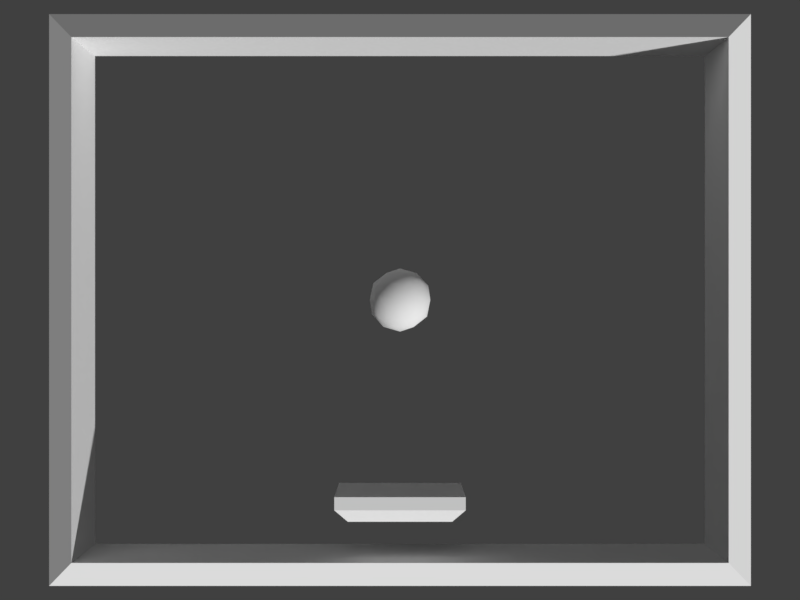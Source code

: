 # Source: paddle-ball.blend  (saved by Blender 2.79.0; exported with 4.5.12 LTS)
import bpy
from mathutils import Matrix  # noqa: F401  (used for matrix-valued properties, if any)

bpy.ops.wm.read_factory_settings(use_empty=True)
scene = bpy.context.scene
scene.name = 'Scene'

# ---- collections
col_collection_1 = bpy.data.collections.new('Collection 1'); scene.collection.children.link(col_collection_1)

# ---- materials (node trees are filled in below, after node groups)
mat_material = bpy.data.materials.new('Material')
mat_material.alpha_threshold = 0.0
mat_material.use_transparent_shadow = False
mat_material.roughness = 0.5
mat_material.line_color = (0.0, 0.0, 0.0, 1.0)

# ---- material node trees

# ---- world
world_world = bpy.data.worlds.new('World'); scene.world = world_world
world_world.color = (0.05088, 0.05088, 0.05088)
world_world.use_sun_shadow = False
world_world.sun_shadow_jitter_overblur = 0.0
world_world.cycles.sampling_method = 'MANUAL'

# ---- cameras
cam_camera = bpy.data.cameras.new('Camera')
cam_camera.sensor_fit = 'VERTICAL'
cam_camera.clip_end = 100.0
cam_camera.lens = 90.0
cam_camera.sensor_width = 32.0
cam_camera.sensor_height = 32.0
cam_camera.display_size = 2.0
cam_camera.dof.focus_distance = 0.0
cam_camera.dof.aperture_fstop = 128.0
cam_camera.dof.aperture_blades = 6

# ---- meshes
me_frame = bpy.data.meshes.new('Frame')
me_frame.from_pydata([(-5.0, -4.0, 1.0), (-5.0, 4.0, 1.0), (-5.0, -4.0, -1.0), (-5.0, 4.0, -1.0), (5.0, -4.0, 1.0), (5.0, 4.0, 1.0), (5.0, -4.0, -1.0), (5.0, 4.0, -1.0), (-5.4, -4.4, -0.7), (-5.4, -4.4, 0.7), (-5.4, 4.4, 0.7), (-5.4, 4.4, -0.7), (5.4, -4.4, -0.7), (5.4, 4.4, -0.7), (5.4, -4.4, 0.7), (5.4, 4.4, 0.7)], [], [(0, 2, 3, 1), (9, 10, 11, 8), (6, 4, 5, 7), (12, 13, 15, 14), (2, 0, 4, 6), (7, 5, 1, 3), (8, 12, 14, 9), (13, 11, 10, 15), (3, 2, 8, 11), (0, 1, 10, 9), (4, 0, 9, 14), (6, 7, 13, 12), (2, 6, 12, 8), (1, 5, 15, 10), (5, 4, 14, 15), (7, 3, 11, 13)])
_ca = me_frame.color_attributes.new('Col', 'BYTE_COLOR', 'CORNER')
_ca.data.foreach_set('color', [0.1845, 0.1845, 0.1845, 1.0, 0.1845, 0.1845, 0.1845, 1.0, 0.1845, 0.1845, 0.1845, 1.0, 0.1845, 0.1845, 0.1845, 1.0, 0.1845, 0.1845, 0.1845, 1.0, 0.1845, 0.1845, 0.1845, 1.0, 0.1845, 0.1845, 0.1845, 1.0, 0.1845, 0.1845, 0.1845, 1.0, 0.1845, 0.1845, 0.1845, 1.0, 0.1845, 0.1845, 0.1845, 1.0, 0.1845, 0.1845, 0.1845, 1.0, 0.1845, 0.1845, 0.1845, 1.0, 0.1845, 0.1845, 0.1845, 1.0, 0.1845, 0.1845, 0.1845, 1.0, 0.1845, 0.1845, 0.1845, 1.0, 0.1845, 0.1845, 0.1845, 1.0, 0.1845, 0.1845, 0.1845, 1.0, 0.1845, 0.1845, 0.1845, 1.0, 0.1845, 0.1845, 0.1845, 1.0, 0.1845, 0.1845, 0.1845, 1.0, 0.1845, 0.1845, 0.1845, 1.0, 0.1845, 0.1845, 0.1845, 1.0, 0.1845, 0.1845, 0.1845, 1.0, 0.1845, 0.1845, 0.1845, 1.0, 0.1845, 0.1845, 0.1845, 1.0, 0.1845, 0.1845, 0.1845, 1.0, 0.1845, 0.1845, 0.1845, 1.0, 0.1845, 0.1845, 0.1845, 1.0, 0.1845, 0.1845, 0.1845, 1.0, 0.1845, 0.1845, 0.1845, 1.0, 0.1845, 0.1845, 0.1845, 1.0, 0.1845, 0.1845, 0.1845, 1.0, 0.1845, 0.1845, 0.1845, 1.0, 0.1845, 0.1845, 0.1845, 1.0, 0.1845, 0.1845, 0.1845, 1.0, 0.1845, 0.1845, 0.1845, 1.0, 0.1845, 0.1845, 0.1845, 1.0, 0.1845, 0.1845, 0.1845, 1.0, 0.1845, 0.1845, 0.1845, 1.0, 0.1845, 0.1845, 0.1845, 1.0, 0.1845, 0.1845, 0.1845, 1.0, 0.1845, 0.1845, 0.1845, 1.0, 0.1845, 0.1845, 0.1845, 1.0, 0.1845, 0.1845, 0.1845, 1.0, 0.1845, 0.1845, 0.1845, 1.0, 0.1845, 0.1845, 0.1845, 1.0, 0.1845, 0.1845, 0.1845, 1.0, 0.1845, 0.1845, 0.1845, 1.0, 0.1845, 0.1845, 0.1845, 1.0, 0.1845, 0.1845, 0.1845, 1.0, 0.1845, 0.1845, 0.1845, 1.0, 0.1845, 0.1845, 0.1845, 1.0, 0.1845, 0.1845, 0.1845, 1.0, 0.1845, 0.1845, 0.1845, 1.0, 0.1845, 0.1845, 0.1845, 1.0, 0.1845, 0.1845, 0.1845, 1.0, 0.1845, 0.1845, 0.1845, 1.0, 0.1845, 0.1845, 0.1845, 1.0, 0.1845, 0.1845, 0.1845, 1.0, 0.1845, 0.1845, 0.1845, 1.0, 0.1845, 0.1845, 0.1845, 1.0, 0.1845, 0.1845, 0.1845, 1.0, 0.1845, 0.1845, 0.1845, 1.0, 0.1845, 0.1845, 0.1845, 1.0])
me_frame.use_remesh_preserve_volume = False
me_frame.use_remesh_preserve_attributes = False
me_frame.use_mirror_vertex_groups = False
me_frame.update()
me_ball = bpy.data.meshes.new('Ball')
me_ball.from_pydata([(-7.096e-10, -0.5, -2.98e-08), (0.3618, -0.2236, 0.2629), (-0.1382, -0.2236, 0.4253), (-0.4472, -0.2236, -1.49e-08), (-0.1382, -0.2236, -0.4253), (0.3618, -0.2236, -0.2629), (0.1382, 0.2236, 0.4253), (-0.3618, 0.2236, 0.2629), (-0.3618, 0.2236, -0.2629), (0.1382, 0.2236, -0.4253), (0.4472, 0.2236, 1.49e-08), (-7.096e-10, 0.5, 2.98e-08), (-0.08123, -0.4253, 0.25), (0.2127, -0.4253, 0.1545), (0.1314, -0.2629, 0.4045), (0.4253, -0.2629, -2.98e-08), (0.2127, -0.4253, -0.1545), (-0.2629, -0.4253, -2.98e-08), (-0.3441, -0.2629, 0.25), (-0.08123, -0.4253, -0.25), (-0.3441, -0.2629, -0.25), (0.1314, -0.2629, -0.4045), (0.4755, -1.49e-08, 0.1545), (0.4755, 1.49e-08, -0.1545), (-7.096e-10, -2.98e-08, 0.5), (0.2939, -2.98e-08, 0.4045), (-0.4755, -1.49e-08, 0.1545), (-0.2939, -2.98e-08, 0.4045), (-0.2939, 2.98e-08, -0.4045), (-0.4755, 1.49e-08, -0.1545), (0.2939, 2.98e-08, -0.4045), (-7.096e-10, 2.98e-08, -0.5), (0.3441, 0.2629, 0.25), (-0.1314, 0.2629, 0.4045), (-0.4253, 0.2629, 2.98e-08), (-0.1314, 0.2629, -0.4045), (0.3441, 0.2629, -0.25), (0.08123, 0.4253, 0.25), (0.2629, 0.4253, 2.98e-08), (-0.2127, 0.4253, 0.1545), (-0.2127, 0.4253, -0.1545), (0.08123, 0.4253, -0.25)], [], [(0, 13, 12), (1, 13, 15), (0, 12, 17), (0, 17, 19), (0, 19, 16), (1, 15, 22), (2, 14, 24), (3, 18, 26), (4, 20, 28), (5, 21, 30), (1, 22, 25), (2, 24, 27), (3, 26, 29), (4, 28, 31), (5, 30, 23), (6, 32, 37), (7, 33, 39), (8, 34, 40), (9, 35, 41), (10, 36, 38), (38, 41, 11), (38, 36, 41), (36, 9, 41), (41, 40, 11), (41, 35, 40), (35, 8, 40), (40, 39, 11), (40, 34, 39), (34, 7, 39), (39, 37, 11), (39, 33, 37), (33, 6, 37), (37, 38, 11), (37, 32, 38), (32, 10, 38), (23, 36, 10), (23, 30, 36), (30, 9, 36), (31, 35, 9), (31, 28, 35), (28, 8, 35), (29, 34, 8), (29, 26, 34), (26, 7, 34), (27, 33, 7), (27, 24, 33), (24, 6, 33), (25, 32, 6), (25, 22, 32), (22, 10, 32), (30, 31, 9), (30, 21, 31), (21, 4, 31), (28, 29, 8), (28, 20, 29), (20, 3, 29), (26, 27, 7), (26, 18, 27), (18, 2, 27), (24, 25, 6), (24, 14, 25), (14, 1, 25), (22, 23, 10), (22, 15, 23), (15, 5, 23), (16, 21, 5), (16, 19, 21), (19, 4, 21), (19, 20, 4), (19, 17, 20), (17, 3, 20), (17, 18, 3), (17, 12, 18), (12, 2, 18), (15, 16, 5), (15, 13, 16), (13, 0, 16), (12, 14, 2), (12, 13, 14), (13, 1, 14)])
me_ball.polygons.foreach_set('use_smooth', [True] * 80)
_ca = me_ball.color_attributes.new('Col', 'BYTE_COLOR', 'CORNER')
_ca.data.foreach_set('color', [1.0, 1.0, 1.0, 1.0, 1.0, 1.0, 1.0, 1.0, 1.0, 1.0, 1.0, 1.0, 0.3564, 0.02624, 0.3663, 1.0, 0.3564, 0.02624, 0.3663, 1.0, 0.3564, 0.02624, 0.3663, 1.0, 0.3663, 0.1022, 0.04519, 1.0, 0.3663, 0.1022, 0.04519, 1.0, 0.3663, 0.1022, 0.04519, 1.0, 1.0, 1.0, 1.0, 1.0, 1.0, 1.0, 1.0, 1.0, 1.0, 1.0, 1.0, 1.0, 0.3663, 0.1022, 0.04519, 1.0, 0.3663, 0.1022, 0.04519, 1.0, 0.3663, 0.1022, 0.04519, 1.0, 0.3564, 0.02624, 0.3663, 1.0, 0.3564, 0.02624, 0.3663, 1.0, 0.3564, 0.02624, 0.3663, 1.0, 1.0, 1.0, 1.0, 1.0, 1.0, 1.0, 1.0, 1.0, 1.0, 1.0, 1.0, 1.0, 1.0, 1.0, 1.0, 1.0, 1.0, 1.0, 1.0, 1.0, 1.0, 1.0, 1.0, 1.0, 1.0, 1.0, 1.0, 1.0, 1.0, 1.0, 1.0, 1.0, 1.0, 1.0, 1.0, 1.0, 0.3663, 0.1022, 0.04519, 1.0, 0.3663, 0.1022, 0.04519, 1.0, 0.3663, 0.1022, 0.04519, 1.0, 0.3564, 0.02624, 0.3663, 1.0, 0.3564, 0.02624, 0.3663, 1.0, 0.3564, 0.02624, 0.3663, 1.0, 0.3663, 0.1022, 0.04519, 1.0, 0.3663, 0.1022, 0.04519, 1.0, 0.3663, 0.1022, 0.04519, 1.0, 1.0, 1.0, 1.0, 1.0, 1.0, 1.0, 1.0, 1.0, 1.0, 1.0, 1.0, 1.0, 1.0, 1.0, 1.0, 1.0, 1.0, 1.0, 1.0, 1.0, 1.0, 1.0, 1.0, 1.0, 1.0, 1.0, 1.0, 1.0, 1.0, 1.0, 1.0, 1.0, 1.0, 1.0, 1.0, 1.0, 0.3663, 0.1022, 0.04519, 1.0, 0.3663, 0.1022, 0.04519, 1.0, 0.3663, 0.1022, 0.04519, 1.0, 1.0, 1.0, 1.0, 1.0, 1.0, 1.0, 1.0, 1.0, 1.0, 1.0, 1.0, 1.0, 0.3564, 0.02624, 0.3663, 1.0, 0.3564, 0.02624, 0.3663, 1.0, 0.3564, 0.02624, 0.3663, 1.0, 1.0, 1.0, 1.0, 1.0, 1.0, 1.0, 1.0, 1.0, 1.0, 1.0, 1.0, 1.0, 1.0, 1.0, 1.0, 1.0, 1.0, 1.0, 1.0, 1.0, 1.0, 1.0, 1.0, 1.0, 1.0, 1.0, 1.0, 1.0, 1.0, 1.0, 1.0, 1.0, 1.0, 1.0, 1.0, 1.0, 0.3663, 0.1022, 0.04519, 1.0, 0.3663, 0.1022, 0.04519, 1.0, 0.3663, 0.1022, 0.04519, 1.0, 1.0, 1.0, 1.0, 1.0, 1.0, 1.0, 1.0, 1.0, 1.0, 1.0, 1.0, 1.0, 1.0, 1.0, 1.0, 1.0, 1.0, 1.0, 1.0, 1.0, 1.0, 1.0, 1.0, 1.0, 0.3564, 0.02624, 0.3663, 1.0, 0.3564, 0.02624, 0.3663, 1.0, 0.3564, 0.02624, 0.3663, 1.0, 0.3564, 0.02624, 0.3663, 1.0, 0.3564, 0.02624, 0.3663, 1.0, 0.3564, 0.02624, 0.3663, 1.0, 1.0, 1.0, 1.0, 1.0, 1.0, 1.0, 1.0, 1.0, 1.0, 1.0, 1.0, 1.0, 0.3564, 0.02624, 0.3663, 1.0, 0.3564, 0.02624, 0.3663, 1.0, 0.3564, 0.02624, 0.3663, 1.0, 1.0, 1.0, 1.0, 1.0, 1.0, 1.0, 1.0, 1.0, 1.0, 1.0, 1.0, 1.0, 1.0, 1.0, 1.0, 1.0, 1.0, 1.0, 1.0, 1.0, 1.0, 1.0, 1.0, 1.0, 0.3663, 0.1022, 0.04519, 1.0, 0.3663, 0.1022, 0.04519, 1.0, 0.3663, 0.1022, 0.04519, 1.0, 1.0, 1.0, 1.0, 1.0, 1.0, 1.0, 1.0, 1.0, 1.0, 1.0, 1.0, 1.0, 0.3663, 0.1022, 0.04519, 1.0, 0.3663, 0.1022, 0.04519, 1.0, 0.3663, 0.1022, 0.04519, 1.0, 1.0, 1.0, 1.0, 1.0, 1.0, 1.0, 1.0, 1.0, 1.0, 1.0, 1.0, 1.0, 0.3663, 0.1022, 0.04519, 1.0, 0.3663, 0.1022, 0.04519, 1.0, 0.3663, 0.1022, 0.04519, 1.0, 1.0, 1.0, 1.0, 1.0, 1.0, 1.0, 1.0, 1.0, 1.0, 1.0, 1.0, 1.0, 0.3663, 0.1022, 0.04519, 1.0, 0.3663, 0.1022, 0.04519, 1.0, 0.3663, 0.1022, 0.04519, 1.0, 1.0, 1.0, 1.0, 1.0, 1.0, 1.0, 1.0, 1.0, 1.0, 1.0, 1.0, 1.0, 1.0, 1.0, 1.0, 1.0, 1.0, 1.0, 1.0, 1.0, 1.0, 1.0, 1.0, 1.0, 0.3564, 0.02624, 0.3663, 1.0, 0.3564, 0.02624, 0.3663, 1.0, 0.3564, 0.02624, 0.3663, 1.0, 0.3564, 0.02624, 0.3663, 1.0, 0.3564, 0.02624, 0.3663, 1.0, 0.3564, 0.02624, 0.3663, 1.0, 0.3564, 0.02624, 0.3663, 1.0, 0.3564, 0.02624, 0.3663, 1.0, 0.3564, 0.02624, 0.3663, 1.0, 0.3564, 0.02624, 0.3663, 1.0, 0.3564, 0.02624, 0.3663, 1.0, 0.3564, 0.02624, 0.3663, 1.0, 1.0, 1.0, 1.0, 1.0, 1.0, 1.0, 1.0, 1.0, 1.0, 1.0, 1.0, 1.0, 0.3663, 0.1022, 0.04519, 1.0, 0.3663, 0.1022, 0.04519, 1.0, 0.3663, 0.1022, 0.04519, 1.0, 1.0, 1.0, 1.0, 1.0, 1.0, 1.0, 1.0, 1.0, 1.0, 1.0, 1.0, 1.0, 0.3663, 0.1022, 0.04519, 1.0, 0.3663, 0.1022, 0.04519, 1.0, 0.3663, 0.1022, 0.04519, 1.0, 1.0, 1.0, 1.0, 1.0, 1.0, 1.0, 1.0, 1.0, 1.0, 1.0, 1.0, 1.0, 0.3564, 0.02624, 0.3663, 1.0, 0.3564, 0.02624, 0.3663, 1.0, 0.3564, 0.02624, 0.3663, 1.0, 1.0, 1.0, 1.0, 1.0, 1.0, 1.0, 1.0, 1.0, 1.0, 1.0, 1.0, 1.0, 0.3663, 0.1022, 0.04519, 1.0, 0.3663, 0.1022, 0.04519, 1.0, 0.3663, 0.1022, 0.04519, 1.0, 1.0, 1.0, 1.0, 1.0, 1.0, 1.0, 1.0, 1.0, 1.0, 1.0, 1.0, 1.0, 1.0, 1.0, 1.0, 1.0, 1.0, 1.0, 1.0, 1.0, 1.0, 1.0, 1.0, 1.0, 0.3564, 0.02624, 0.3663, 1.0, 0.3564, 0.02624, 0.3663, 1.0, 0.3564, 0.02624, 0.3663, 1.0, 0.3564, 0.02624, 0.3663, 1.0, 0.3564, 0.02624, 0.3663, 1.0, 0.3564, 0.02624, 0.3663, 1.0, 1.0, 1.0, 1.0, 1.0, 1.0, 1.0, 1.0, 1.0, 1.0, 1.0, 1.0, 1.0, 1.0, 1.0, 1.0, 1.0, 1.0, 1.0, 1.0, 1.0, 1.0, 1.0, 1.0, 1.0, 0.3663, 0.1022, 0.04519, 1.0, 0.3663, 0.1022, 0.04519, 1.0, 0.3663, 0.1022, 0.04519, 1.0, 1.0, 1.0, 1.0, 1.0, 1.0, 1.0, 1.0, 1.0, 1.0, 1.0, 1.0, 1.0, 1.0, 1.0, 1.0, 1.0, 1.0, 1.0, 1.0, 1.0, 1.0, 1.0, 1.0, 1.0, 0.3564, 0.02624, 0.3663, 1.0, 0.3564, 0.02624, 0.3663, 1.0, 0.3564, 0.02624, 0.3663, 1.0, 0.3564, 0.02624, 0.3663, 1.0, 0.3564, 0.02624, 0.3663, 1.0, 0.3564, 0.02624, 0.3663, 1.0, 1.0, 1.0, 1.0, 1.0, 1.0, 1.0, 1.0, 1.0, 1.0, 1.0, 1.0, 1.0, 0.3564, 0.02624, 0.3663, 1.0, 0.3564, 0.02624, 0.3663, 1.0, 0.3564, 0.02624, 0.3663, 1.0, 1.0, 1.0, 1.0, 1.0, 1.0, 1.0, 1.0, 1.0, 1.0, 1.0, 1.0, 1.0, 1.0, 1.0, 1.0, 1.0, 1.0, 1.0, 1.0, 1.0, 1.0, 1.0, 1.0, 1.0, 1.0, 1.0, 1.0, 1.0, 1.0, 1.0, 1.0, 1.0, 1.0, 1.0, 1.0, 1.0, 0.3663, 0.1022, 0.04519, 1.0, 0.3663, 0.1022, 0.04519, 1.0, 0.3663, 0.1022, 0.04519, 1.0, 1.0, 1.0, 1.0, 1.0, 1.0, 1.0, 1.0, 1.0, 1.0, 1.0, 1.0, 1.0, 0.3663, 0.1022, 0.04519, 1.0, 0.3663, 0.1022, 0.04519, 1.0, 0.3663, 0.1022, 0.04519, 1.0, 1.0, 1.0, 1.0, 1.0, 1.0, 1.0, 1.0, 1.0, 1.0, 1.0, 1.0, 1.0, 0.3663, 0.1022, 0.04519, 1.0, 0.3663, 0.1022, 0.04519, 1.0, 0.3663, 0.1022, 0.04519, 1.0, 1.0, 1.0, 1.0, 1.0, 1.0, 1.0, 1.0, 1.0, 1.0, 1.0, 1.0, 1.0, 0.3663, 0.1022, 0.04519, 1.0, 0.3663, 0.1022, 0.04519, 1.0, 0.3663, 0.1022, 0.04519, 1.0, 1.0, 1.0, 1.0, 1.0, 1.0, 1.0, 1.0, 1.0, 1.0, 1.0, 1.0, 1.0, 0.3564, 0.02624, 0.3663, 1.0, 0.3564, 0.02624, 0.3663, 1.0, 0.3564, 0.02624, 0.3663, 1.0, 1.0, 1.0, 1.0, 1.0, 1.0, 1.0, 1.0, 1.0, 1.0, 1.0, 1.0, 1.0, 1.0, 1.0, 1.0, 1.0, 1.0, 1.0, 1.0, 1.0, 1.0, 1.0, 1.0, 1.0, 0.3564, 0.02624, 0.3663, 1.0, 0.3564, 0.02624, 0.3663, 1.0, 0.3564, 0.02624, 0.3663, 1.0, 0.3564, 0.02624, 0.3663, 1.0, 0.3564, 0.02624, 0.3663, 1.0, 0.3564, 0.02624, 0.3663, 1.0])
me_ball.use_remesh_preserve_volume = False
me_ball.use_remesh_preserve_attributes = False
me_ball.use_mirror_vertex_groups = False
me_ball.use_paint_bone_selection = False
me_ball.use_paint_mask = True
me_ball.update()
me_paddle = bpy.data.meshes.new('Paddle')
me_paddle.from_pydata([(1.0, -0.2, -1.0), (1.0, -0.2, 1.0), (-1.0, -0.2, 1.0), (-1.0, -0.2, -1.0), (1.0, 5.96e-08, -1.0), (1.0, -1.192e-07, 1.0), (-1.0, -5.96e-08, 1.0), (-1.0, 5.96e-08, -1.0), (0.8, -0.4, -0.8), (0.8, -0.4, 0.8), (-0.8, -0.4, 0.8), (-0.8, -0.4, -0.8)], [], [(1, 2, 10, 9), (4, 7, 6, 5), (0, 4, 5, 1), (1, 5, 6, 2), (2, 6, 7, 3), (4, 0, 3, 7), (8, 9, 10, 11), (3, 0, 8, 11), (0, 1, 9, 8), (2, 3, 11, 10)])
_ca = me_paddle.color_attributes.new('Col', 'BYTE_COLOR', 'CORNER')
_ca.data.foreach_set('color', [0.8714, 0.7084, 0.2051, 1.0, 0.8714, 0.7084, 0.2051, 1.0, 0.8714, 0.7084, 0.2051, 1.0, 0.8714, 0.7084, 0.2051, 1.0, 1.0, 1.0, 1.0, 1.0, 1.0, 1.0, 1.0, 1.0, 1.0, 1.0, 1.0, 1.0, 1.0, 1.0, 1.0, 1.0, 1.0, 1.0, 1.0, 1.0, 1.0, 1.0, 1.0, 1.0, 1.0, 1.0, 1.0, 1.0, 1.0, 1.0, 1.0, 1.0, 1.0, 1.0, 1.0, 1.0, 1.0, 1.0, 1.0, 1.0, 1.0, 1.0, 1.0, 1.0, 1.0, 1.0, 1.0, 1.0, 1.0, 1.0, 1.0, 1.0, 1.0, 1.0, 1.0, 1.0, 1.0, 1.0, 1.0, 1.0, 1.0, 1.0, 1.0, 1.0, 1.0, 1.0, 1.0, 1.0, 1.0, 1.0, 1.0, 1.0, 1.0, 1.0, 1.0, 1.0, 1.0, 1.0, 1.0, 1.0, 0.8714, 0.7084, 0.2051, 1.0, 0.8714, 0.7084, 0.2051, 1.0, 0.8714, 0.7084, 0.2051, 1.0, 0.8714, 0.7084, 0.2051, 1.0, 0.8714, 0.7084, 0.2051, 1.0, 0.8714, 0.7084, 0.2051, 1.0, 0.8714, 0.7084, 0.2051, 1.0, 0.8714, 0.7084, 0.2051, 1.0, 0.8714, 0.7084, 0.2051, 1.0, 0.8714, 0.7084, 0.2051, 1.0, 0.8714, 0.7084, 0.2051, 1.0, 0.8714, 0.7084, 0.2051, 1.0, 0.8714, 0.7084, 0.2051, 1.0, 0.8714, 0.7084, 0.2051, 1.0, 0.8714, 0.7084, 0.2051, 1.0, 0.8714, 0.7084, 0.2051, 1.0])
me_paddle.materials.append(mat_material)
me_paddle.use_remesh_preserve_volume = False
me_paddle.use_remesh_preserve_attributes = False
me_paddle.use_mirror_vertex_groups = False
me_paddle.use_paint_bone_selection = False
me_paddle.use_paint_mask = True
me_paddle.update()

# ---- objects
ob_camera = bpy.data.objects.new('Camera', cam_camera)
ob_frame = bpy.data.objects.new('Frame', me_frame)
ob_ball = bpy.data.objects.new('Ball', me_ball)
ob_paddle = bpy.data.objects.new('Paddle', me_paddle)

# ---- transforms, parenting, visibility, modifiers, constraints
ob_camera.location = (0.0, 0.0, 26.67)
ob_camera.lineart.crease_threshold = 0.0
ob_frame.location = (0.0, 0.0, 0.0)
ob_frame.lineart.crease_threshold = 0.0
ob_ball.location = (0.001454, 1.669e-07, -0.02315)
ob_ball.lineart.crease_threshold = 0.0
ob_paddle.location = (0.0, -3.0, 0.0)
ob_paddle.lock_rotations_4d = False
ob_paddle.empty_display_type = 'ARROWS'
ob_paddle.lineart.crease_threshold = 0.0

# ---- collection membership
col_collection_1.objects.link(ob_camera)
col_collection_1.objects.link(ob_frame)
col_collection_1.objects.link(ob_ball)
col_collection_1.objects.link(ob_paddle)

# ---- scene / render settings (as saved in the file)
scene.camera = ob_camera
scene.frame_start = 1; scene.frame_end = 250; scene.frame_set(1)
scene.render.engine = 'BLENDER_EEVEE_NEXT'
scene.render.resolution_x = 640
scene.render.resolution_y = 480
scene.render.resolution_percentage = 50
scene.render.dither_intensity = 0.0
scene.cycles.use_denoising = False
scene.cycles.samples = 128
scene.cycles.sampling_pattern = 'TABULATED_SOBOL'
scene.cycles.use_adaptive_sampling = False
scene.cycles.use_light_tree = False
scene.cycles.blur_glossy = 0.0
scene.cycles.sample_clamp_indirect = 0.0
scene.view_settings.view_transform = 'Standard'
bpy.context.view_layer.update()

# ---- added for rendering (the .blend has no usable light): sun
light_auto_sun = bpy.data.lights.new('AutoSun', 'SUN')
light_auto_sun.energy = 3.0
light_auto_sun.angle = 0.0523599
ob_auto_sun = bpy.data.objects.new('AutoSun', light_auto_sun)
scene.collection.objects.link(ob_auto_sun)
ob_auto_sun.rotation_euler = (0.872665, 0.174533, 0.523599)
bpy.context.view_layer.update()
